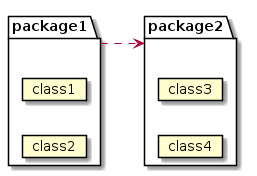

The diagram above was rendered by PlantUML. Its source (embedded in the PNG):
@startuml
left to right direction
package package1 {
  card class1
  card class2
}
package package2 {
  card class3
  card class4
}
package1 ..> package2
@enduml